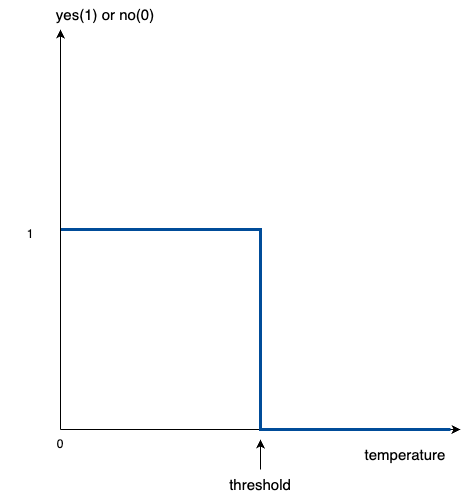

The diagram above was exported from draw.io. Its source (the exported page's mxGraphModel, read from the mxfile embedded in the PNG):
<mxGraphModel dx="1530" dy="686" grid="1" gridSize="10" guides="1" tooltips="1" connect="1" arrows="1" fold="1" page="1" pageScale="1" pageWidth="1169" pageHeight="827" math="0" shadow="0">
  <root>
    <mxCell id="0" />
    <mxCell id="1" parent="0" />
    <mxCell id="VQGaRaIWbksg6lyRUQ71-1" value="" style="endArrow=classic;html=1;rounded=0;" parent="1" edge="1">
      <mxGeometry width="50" height="50" relative="1" as="geometry">
        <mxPoint x="40" y="680" as="sourcePoint" />
        <mxPoint x="40" y="280" as="targetPoint" />
      </mxGeometry>
    </mxCell>
    <mxCell id="VQGaRaIWbksg6lyRUQ71-2" value="" style="endArrow=classic;html=1;rounded=0;" parent="1" edge="1">
      <mxGeometry width="50" height="50" relative="1" as="geometry">
        <mxPoint x="40" y="680" as="sourcePoint" />
        <mxPoint x="440" y="680" as="targetPoint" />
      </mxGeometry>
    </mxCell>
    <mxCell id="VQGaRaIWbksg6lyRUQ71-26" value="&lt;font style=&quot;font-size: 15px;&quot;&gt;temperature&lt;/font&gt;" style="text;html=1;align=center;verticalAlign=middle;whiteSpace=wrap;rounded=0;" parent="1" vertex="1">
      <mxGeometry x="330" y="690" width="110" height="30" as="geometry" />
    </mxCell>
    <mxCell id="VQGaRaIWbksg6lyRUQ71-27" value="&lt;font style=&quot;font-size: 15px;&quot;&gt;yes(1) or no(0)&lt;/font&gt;" style="text;html=1;align=center;verticalAlign=middle;whiteSpace=wrap;rounded=0;" parent="1" vertex="1">
      <mxGeometry x="20" y="250" width="130" height="30" as="geometry" />
    </mxCell>
    <mxCell id="jFNfPC3I7qvdP90ebE86-1" value="0" style="text;html=1;align=center;verticalAlign=middle;whiteSpace=wrap;rounded=0;" parent="1" vertex="1">
      <mxGeometry x="10" y="680" width="60" height="30" as="geometry" />
    </mxCell>
    <mxCell id="jFNfPC3I7qvdP90ebE86-2" value="1" style="text;html=1;align=center;verticalAlign=middle;whiteSpace=wrap;rounded=0;" parent="1" vertex="1">
      <mxGeometry x="-20" y="470" width="60" height="30" as="geometry" />
    </mxCell>
    <mxCell id="jFNfPC3I7qvdP90ebE86-3" value="" style="endArrow=none;html=1;rounded=0;exitX=1.008;exitY=0.337;exitDx=0;exitDy=0;exitPerimeter=0;strokeWidth=3;strokeColor=#004C99;" parent="1" source="jFNfPC3I7qvdP90ebE86-2" edge="1">
      <mxGeometry width="50" height="50" relative="1" as="geometry">
        <mxPoint x="130" y="470" as="sourcePoint" />
        <mxPoint x="430" y="680" as="targetPoint" />
        <Array as="points">
          <mxPoint x="240" y="480" />
          <mxPoint x="240" y="680" />
        </Array>
      </mxGeometry>
    </mxCell>
    <mxCell id="jFNfPC3I7qvdP90ebE86-5" style="edgeStyle=orthogonalEdgeStyle;rounded=0;orthogonalLoop=1;jettySize=auto;html=1;" parent="1" source="jFNfPC3I7qvdP90ebE86-4" edge="1">
      <mxGeometry relative="1" as="geometry">
        <mxPoint x="240" y="690" as="targetPoint" />
      </mxGeometry>
    </mxCell>
    <mxCell id="jFNfPC3I7qvdP90ebE86-4" value="&lt;font style=&quot;font-size: 15px;&quot;&gt;threshold&lt;/font&gt;" style="text;html=1;align=center;verticalAlign=middle;whiteSpace=wrap;rounded=0;" parent="1" vertex="1">
      <mxGeometry x="185" y="720" width="110" height="30" as="geometry" />
    </mxCell>
  </root>
</mxGraphModel>